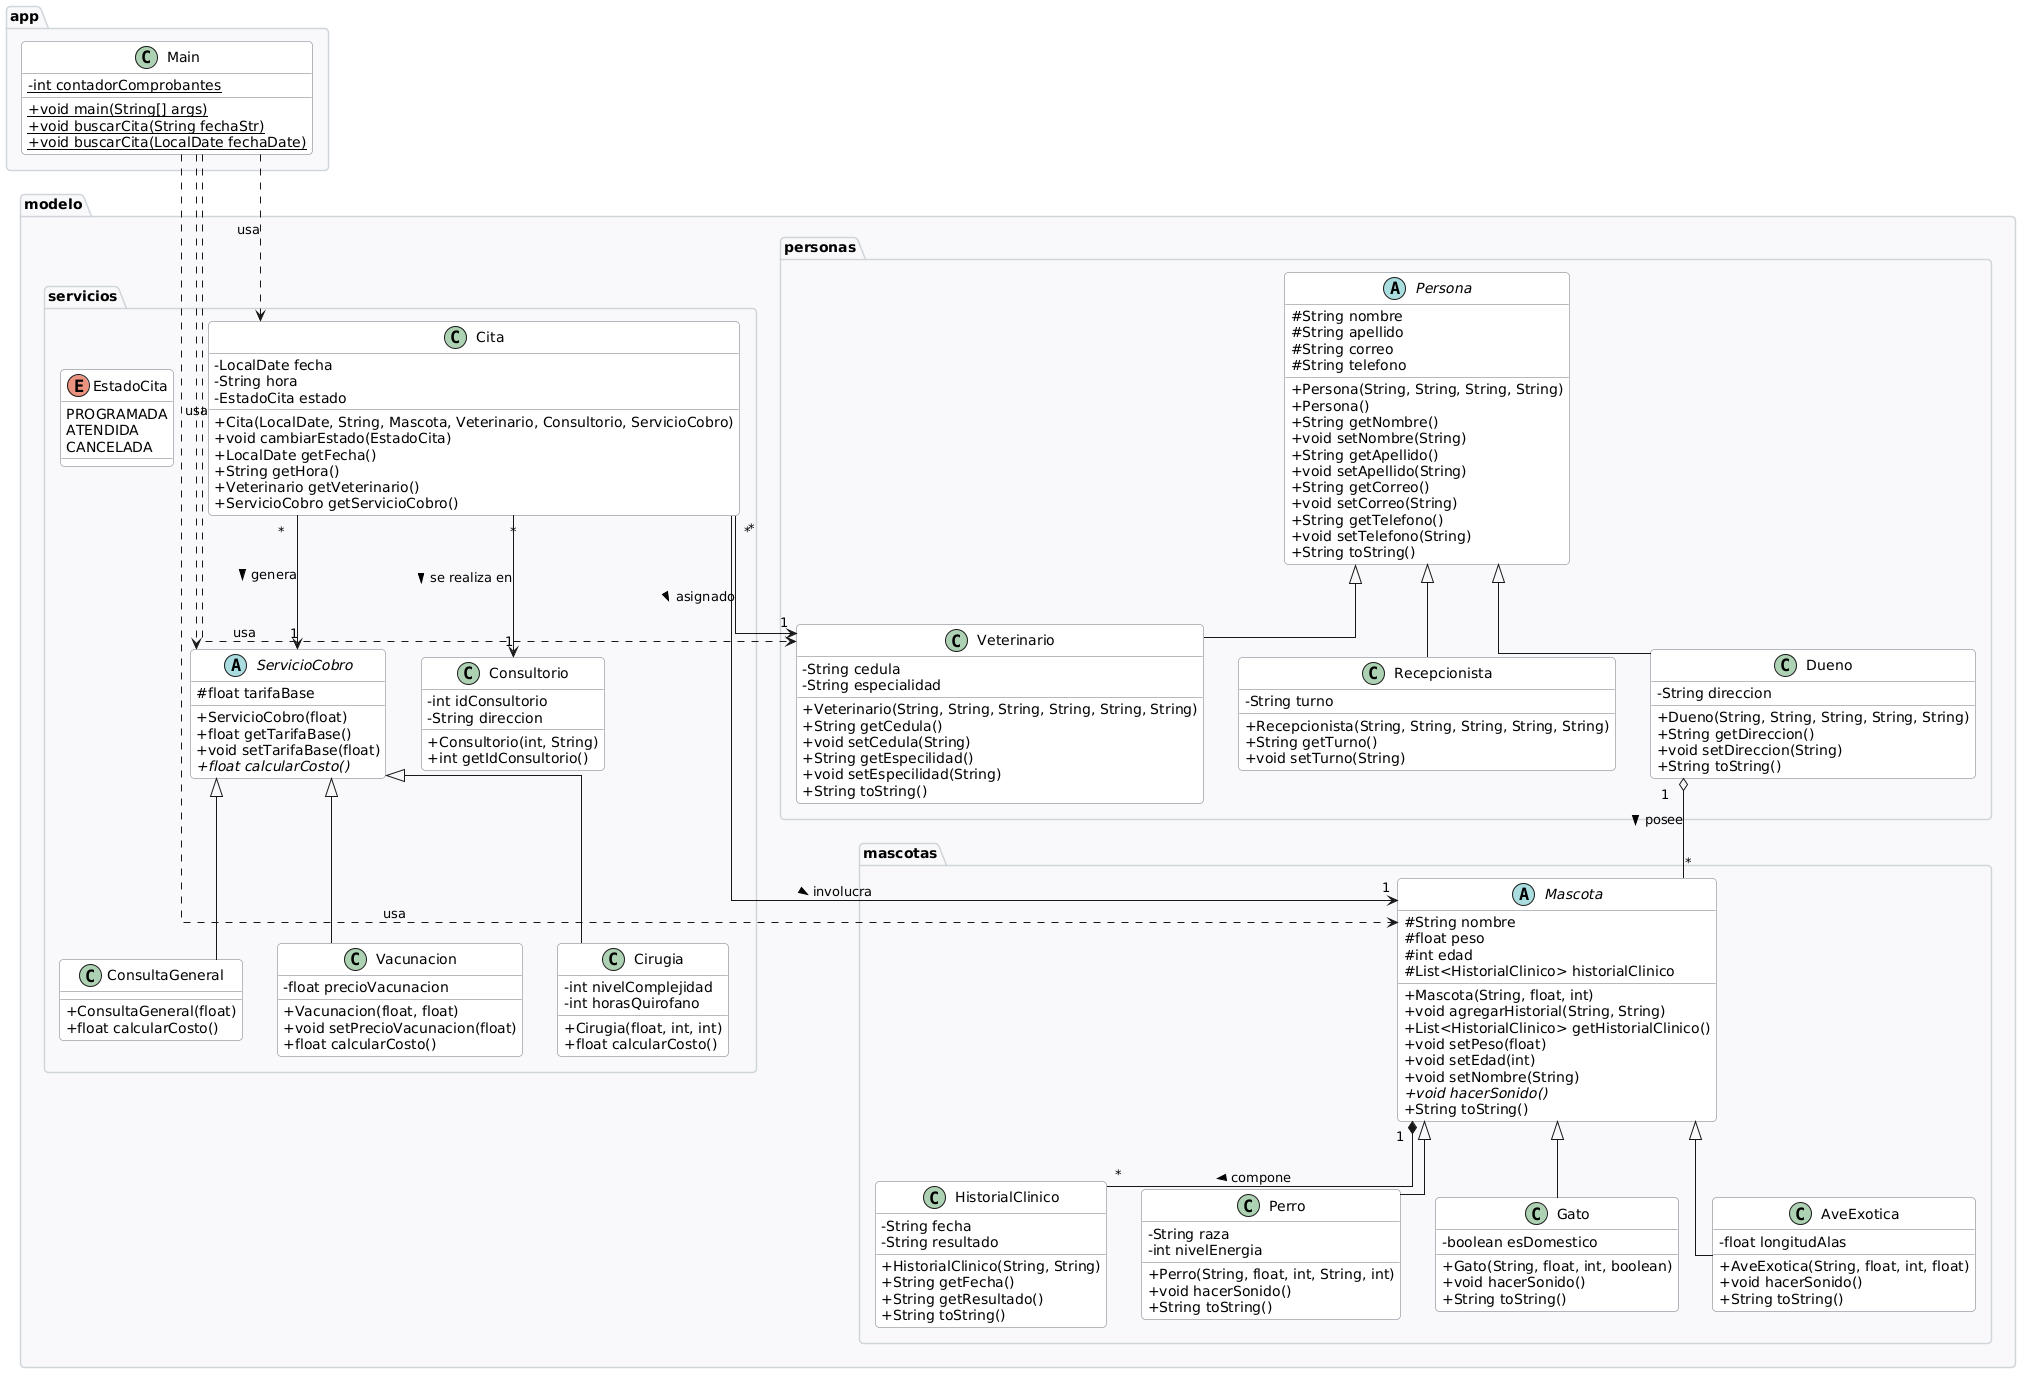

The diagram above was rendered by PlantUML. Its source (embedded in the PNG):
@startuml
skinparam linetype ortho
skinparam classAttributeIconSize 0
skinparam Shadowing false
skinparam RoundCorner 8

skinparam PackageBackgroundColor #F8F9FA
skinparam PackageBorderColor #CED4DA

skinparam ClassBackgroundColor #FFFFFF
skinparam ClassBorderColor #6C757D

skinparam AbstractClassBackgroundColor #E9ECEF
skinparam AbstractClassBorderColor #495057

skinparam InterfaceBackgroundColor #FFF3CD
skinparam InterfaceBorderColor #FFC107

skinparam EnumBackgroundColor #D1E7DD
skinparam EnumBorderColor #198754

' --- PAQUETE APP ---
package "app" {
    class Main {
        - {static} int contadorComprobantes
        + {static} void main(String[] args)
        + {static} void buscarCita(String fechaStr)
        + {static} void buscarCita(LocalDate fechaDate)
    }
}

' --- PAQUETE MODELO.PERSONAS ---
package "modelo.personas" {
    abstract class Persona {
        # String nombre
        # String apellido
        # String correo
        # String telefono
        + Persona(String, String, String, String)
        + Persona()
        + String getNombre()
        + void setNombre(String)
        + String getApellido()
        + void setApellido(String)
        + String getCorreo()
        + void setCorreo(String)
        + String getTelefono()
        + void setTelefono(String)
        + String toString()
    }

    class Dueno {
        - String direccion
        + Dueno(String, String, String, String, String)
        + String getDireccion()
        + void setDireccion(String)
        + String toString()
    }

    class Veterinario {
        - String cedula
        - String especialidad
        + Veterinario(String, String, String, String, String, String)
        + String getCedula()
        + void setCedula(String)
        + String getEspecilidad()
        + void setEspecilidad(String)
        + String toString()
    }

    class Recepcionista {
        - String turno
        + Recepcionista(String, String, String, String, String)
        + String getTurno()
        + void setTurno(String)
    }
}

' --- PAQUETE MODELO.MASCOTAS ---
package "modelo.mascotas" {
    class HistorialClinico {
        - String fecha
        - String resultado
        + HistorialClinico(String, String)
        + String getFecha()
        + String getResultado()
        + String toString()
    }

    abstract class Mascota {
        # String nombre
        # float peso
        # int edad
        # List<HistorialClinico> historialClinico
        + Mascota(String, float, int)
        + void agregarHistorial(String, String)
        + List<HistorialClinico> getHistorialClinico()
        + void setPeso(float)
        + void setEdad(int)
        + void setNombre(String)
        {abstract} + void hacerSonido()
        + String toString()
    }

    class Perro {
        - String raza
        - int nivelEnergia
        + Perro(String, float, int, String, int)
        + void hacerSonido()
        + String toString()
    }

    class Gato {
        - boolean esDomestico
        + Gato(String, float, int, boolean)
        + void hacerSonido()
        + String toString()
    }

    class AveExotica {
        - float longitudAlas
        + AveExotica(String, float, int, float)
        + void hacerSonido()
        + String toString()
    }
}

' --- PAQUETE MODELO.SERVICIOS ---
package "modelo.servicios" {
    abstract class ServicioCobro {
        # float tarifaBase
        + ServicioCobro(float)
        + float getTarifaBase()
        + void setTarifaBase(float)
        {abstract} + float calcularCosto()
    }

    class ConsultaGeneral {
        + ConsultaGeneral(float)
        + float calcularCosto()
    }

    class Vacunacion {
        - float precioVacunacion
        + Vacunacion(float, float)
        + void setPrecioVacunacion(float)
        + float calcularCosto()
    }

    class Cirugia {
        - int nivelComplejidad
        - int horasQuirofano
        + Cirugia(float, int, int)
        + float calcularCosto()
    }

    class Consultorio {
        - int idConsultorio
        - String direccion
        + Consultorio(int, String)
        + int getIdConsultorio()
    }

    enum EstadoCita {
        PROGRAMADA
        ATENDIDA
        CANCELADA
    }

    class Cita {
        - LocalDate fecha
        - String hora
        - EstadoCita estado
        + Cita(LocalDate, String, Mascota, Veterinario, Consultorio, ServicioCobro)
        + void cambiarEstado(EstadoCita)
        + LocalDate getFecha()
        + String getHora()
        + Veterinario getVeterinario()
        + ServicioCobro getServicioCobro()
    }
}

' --- RELACIONES DE HERENCIA ---
Persona <|-- Dueno
Persona <|-- Veterinario
Persona <|-- Recepcionista

Mascota <|-- Perro
Mascota <|-- Gato
Mascota <|-- AveExotica

ServicioCobro <|-- ConsultaGeneral
ServicioCobro <|-- Vacunacion
ServicioCobro <|-- Cirugia

' --- RELACIONES DE ASOCIACIÓN, AGREGACIÓN Y COMPOSICIÓN ---
Dueno "1" o-- "*" Mascota : posee >
Mascota "1" *-- "*" HistorialClinico : compone >

Cita "*" --> "1" Mascota : involucra >
Cita "*" --> "1" Veterinario : asignado >
Cita "*" --> "1" Consultorio : se realiza en >
Cita "*" --> "1" ServicioCobro : genera >

Main ..> Mascota : usa
Main ..> Veterinario : usa
Main ..> ServicioCobro : usa
Main ..> Cita : usa
@enduml